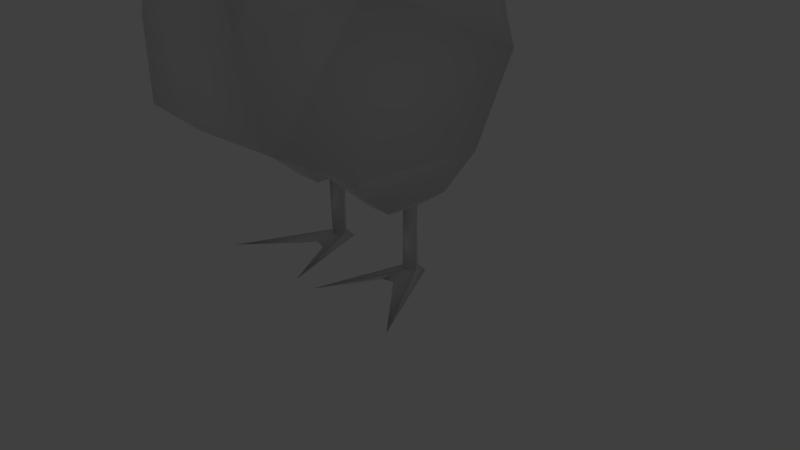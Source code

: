 # Source: Gallina.blend  (saved by Blender 2.76.0; exported with 4.5.12 LTS)
import bpy
from mathutils import Matrix  # noqa: F401  (used for matrix-valued properties, if any)

bpy.ops.wm.read_factory_settings(use_empty=True)
scene = bpy.context.scene
scene.name = 'Scene'

# ---- collections
col_collection_1 = bpy.data.collections.new('Collection 1'); scene.collection.children.link(col_collection_1)
col_collection_1.hide_render = True
col_collection_1.hide_viewport = True
col_collection_2 = bpy.data.collections.new('Collection 2'); scene.collection.children.link(col_collection_2)

# ---- materials (node trees are filled in below, after node groups)
mat_material = bpy.data.materials.new('Material')
mat_material.alpha_threshold = 0.0
mat_material.use_transparent_shadow = False
mat_material.roughness = 0.5
mat_material.line_color = (0.0, 0.0, 0.0, 1.0)

# ---- material node trees

# ---- world
world_world = bpy.data.worlds.new('World'); scene.world = world_world
world_world.color = (0.05088, 0.05088, 0.05088)
world_world.use_sun_shadow = False
world_world.sun_shadow_jitter_overblur = 0.0
world_world.cycles.sampling_method = 'MANUAL'
world_world.cycles.sample_map_resolution = 256

# ---- cameras
cam_camera = bpy.data.cameras.new('Camera')
cam_camera.clip_end = 100.0
cam_camera.lens = 35.0
cam_camera.sensor_width = 32.0
cam_camera.sensor_height = 18.0
cam_camera.ortho_scale = 7.314
cam_camera.dof.focus_distance = 0.0
cam_camera.dof.aperture_fstop = 128.0

# ---- lights
light_lamp = bpy.data.lights.new('Lamp', 'POINT')
light_lamp.transmission_factor = 0.0
light_lamp.cutoff_distance = 30.0
light_lamp.energy = 100.0
light_lamp.shadow_buffer_clip_start = 1.001
light_lamp.shadow_soft_size = 0.1
light_lamp.shadow_maximum_resolution = 0.006
light_lamp.use_absolute_resolution = True
light_lamp.cycles.use_multiple_importance_sampling = False

# ---- meshes
me_cube = bpy.data.meshes.new('Cube')
me_cube.from_pydata([(0.829, 0.8216, -1.279), (0.829, -0.8216, -1.279), (0.0, -1.0, -1.0), (0.0, 1.0, -1.0), (0.9237, 0.5582, 1.0), (1.122, -0.895, 1.141), (0.0, -0.895, 1.141), (0.0, 0.5582, 1.0), (1.122, -2.175, -0.3105), (0.0, -2.27, -0.3105), (0.9237, 1.498, 0.0), (0.0, 1.498, 0.0), (0.7691, 1.537, 0.3245), (0.7691, 0.7894, 1.12), (0.0, 1.537, 0.3245), (0.0, 0.7894, 1.12), (0.4712, 1.758, 0.6872), (0.4712, 1.301, 1.714), (0.0, 1.913, 0.9569), (0.0, 1.521, 1.886), (0.2813, 1.934, 0.8954), (0.2813, 1.756, 2.03), (0.0, 1.934, 0.8954), (0.0, 1.756, 2.03), (0.2068, 2.79, 0.9147), (0.2068, 2.747, 1.365), (0.0, 2.79, 0.9147), (0.0, 2.747, 1.365), (0.8693, -2.292, 0.7496), (0.9212, -1.036, 1.271), (0.0, -2.42, 0.6861), (0.0, -0.9708, 1.248), (0.5574, -2.315, 1.532), (0.5937, -1.404, 1.74), (0.0, -2.367, 1.492), (0.0, -1.362, 1.7), (0.3574, -2.341, 2.14), (0.3796, -1.591, 2.348), (0.0, -2.309, 2.1), (0.0, -1.559, 2.308), (0.3321, -2.317, 2.287), (0.3543, -1.728, 2.795), (0.0, -2.271, 2.264), (0.0, -1.682, 2.773), (0.3201, -2.302, 2.501), (0.3201, -1.807, 3.182), (0.0, -2.256, 2.478), (0.0, -1.762, 3.16), (0.2907, -2.423, 2.873), (0.2907, -2.164, 3.396), (0.0, -2.114, 3.404), (0.2607, -2.514, 2.956), (0.2374, -2.656, 3.36), (0.0, -2.514, 2.988), (0.04382, -2.783, 3.017), (0.1325, -2.783, 3.01), (0.1325, -2.797, 3.225), (0.0, -2.783, 3.021), (0.0, -2.92, 3.235), (0.09961, -3.104, 3.006), (0.08425, -3.066, 3.118), (0.0, -3.104, 3.01), (0.0, -3.066, 3.121), (0.0, -3.262, 2.977), (0.0, -3.262, 3.015), (0.9237, 1.0, -1.0), (0.9237, -1.0, -1.0), (0.4859, -0.4615, -1.59), (0.262, 0.8216, -1.279), (0.262, -0.8216, -1.279), (0.4859, 0.4615, -1.59), (0.8044, 0.4615, -1.59), (0.8044, -0.4615, -1.59), (0.6495, -0.1135, -1.646), (0.6495, 0.1135, -1.646), (0.7092, 0.1135, -1.646), (0.7092, -0.1135, -1.646), (0.5755, 1.043e-07, -1.646), (0.7833, 8.941e-08, -1.646), (0.5755, 1.043e-07, -2.5), (0.6495, 0.1135, -2.5), (0.7833, 8.941e-08, -2.5), (0.7092, -0.1135, -2.5), (0.7092, 0.1135, -2.5), (0.6495, -0.1135, -2.5), (0.4687, 1.192e-07, -2.583), (0.6188, 0.1842, -2.583), (0.8901, 5.96e-08, -2.583), (0.7399, 0.1842, -2.583), (1.466, -1.124, -2.583), (0.1561, -1.124, -2.568), (0.6991, -1.053, -2.593), (0.7957, -0.3747, -2.583), (0.5569, -0.3467, -2.583), (0.06222, -2.125, 3.402), (0.01859, -2.903, 3.234), (0.04234, -2.656, 3.453), (0.0348, -2.21, 3.566), (0.0, -2.199, 3.568), (0.0445, -2.742, 3.617), (0.0, -2.742, 3.637), (0.05608, -2.988, 3.398), (0.0, -3.005, 3.399), (0.04668, -2.514, 2.982), (0.0, -2.373, 2.88), (0.04075, -2.856, 2.922), (0.0, -2.856, 2.927), (0.02003, -2.569, 2.763), (0.0, -2.569, 2.767), (0.0, -2.784, 2.794)], [], [(68, 0, 71, 70), (4, 7, 6, 5), (65, 10, 4, 5, 8, 66), (9, 8, 28, 30), (10, 65, 3, 11), (66, 8, 9, 2), (7, 4, 13, 15), (15, 13, 17, 19), (10, 11, 14, 12), (4, 10, 12, 13), (16, 18, 22, 20), (13, 12, 16, 17), (12, 14, 18, 16), (23, 21, 25, 27), (19, 17, 21, 23), (17, 16, 20, 21), (25, 24, 26, 27), (21, 20, 24, 25), (20, 22, 26, 24), (30, 28, 32, 34), (5, 6, 31, 29), (8, 5, 29, 28), (33, 35, 39, 37), (29, 31, 35, 33), (28, 29, 33, 32), (36, 37, 41, 40), (32, 33, 37, 36), (34, 32, 36, 38), (42, 40, 44, 46), (38, 36, 40, 42), (37, 39, 43, 41), (45, 47, 50, 94, 49), (41, 43, 47, 45), (40, 41, 45, 44), (44, 45, 49, 48), (49, 94, 96, 52), (48, 49, 52, 51), (56, 95, 58, 62, 60), (52, 96, 95, 56), (51, 52, 56, 55), (103, 51, 55, 54), (55, 56, 60, 59), (57, 54, 55, 59, 61), (1, 0, 65, 66), (0, 68, 3, 65), (69, 1, 66, 2), (68, 69, 2, 3), (70, 71, 75, 74), (69, 68, 70, 67), (1, 69, 67, 72), (0, 1, 72, 71), (77, 74, 80, 79), (67, 70, 74, 77, 73), (72, 67, 73, 76), (71, 72, 76, 78, 75), (75, 78, 81, 83), (76, 73, 84, 82), (78, 76, 82, 81), (73, 77, 79, 84), (74, 75, 83, 80), (80, 83, 88, 86), (79, 80, 86, 85), (83, 81, 87, 88), (81, 82, 89), (91, 92, 82), (84, 93, 91), (81, 89, 87), (89, 82, 92), (84, 79, 90), (79, 85, 90), (93, 84, 90), (82, 84, 91), (85, 86, 88, 87, 89, 92, 91, 93, 90), (96, 94, 97, 99), (58, 95, 101, 102), (99, 100, 102, 101), (97, 98, 100, 99), (94, 50, 98, 97), (95, 96, 99, 101), (54, 57, 106, 105), (103, 54, 105, 104), (104, 48, 51, 103, 53), (46, 44, 48, 104), (61, 59, 63), (60, 62, 64), (59, 60, 64, 63), (53, 103, 104), (104, 107, 108), (108, 107, 109), (104, 105, 109, 107), (105, 106, 109)])
me_cube.polygons.foreach_set('use_smooth', [True] * 91)
_uv = me_cube.uv_layers.new(name='UVMap')
_uv.uv.foreach_set('vector', [0.9548, 0.2181, 0.8799, 0.218, 0.8814, 0.1567, 0.9235, 0.1567, 0.8507, 0.169, 0.7285, 0.169, 0.721, 0.0, 0.8695, 2.852e-08, 0.3951, 0.7961, 0.2493, 0.7703, 0.2161, 0.586, 0.3164, 0.4147, 0.5717, 0.3906, 0.5517, 0.5755, 0.721, 0.416, 0.5717, 0.4194, 0.6049, 0.2839, 0.721, 0.2855, 0.8779, 0.3677, 0.8695, 0.2546, 0.9916, 0.2547, 1.0, 0.3678, 0.591, 0.5772, 0.5717, 0.4194, 0.721, 0.416, 0.7134, 0.5792, 0.7285, 0.169, 0.8507, 0.169, 0.8302, 0.2046, 0.7285, 0.2046, 0.7285, 0.2046, 0.8302, 0.2046, 0.7879, 0.3035, 0.725, 0.3409, 0.2126, 0.8375, 0.2126, 0.9635, 0.1811, 0.9656, 0.1811, 0.8607, 0.2161, 0.586, 0.2493, 0.7703, 0.2104, 0.7481, 0.1839, 0.6015, 0.9088, 0.4274, 0.971, 0.4649, 0.9703, 0.4645, 0.9332, 0.4619, 0.1839, 0.6015, 0.2104, 0.7481, 0.1519, 0.7426, 0.07802, 0.6094, 0.8695, 0.3785, 0.971, 0.3854, 0.971, 0.4649, 0.9088, 0.4274, 0.9609, 0.961, 0.9236, 0.9619, 0.9335, 0.8079, 0.9609, 0.8073, 0.725, 0.3409, 0.7879, 0.3035, 0.762, 0.3785, 0.7248, 0.3785, 0.07802, 0.6094, 0.1519, 0.7426, 0.1144, 0.7448, 0.007088, 0.6336, 0.9335, 0.8079, 0.9302, 0.7551, 0.9575, 0.7544, 0.9609, 0.8073, 0.007088, 0.6336, 0.1144, 0.7448, 0.04471, 0.8375, 0.0, 0.7965, 0.9332, 0.4619, 0.9703, 0.4645, 0.96, 0.5739, 0.9327, 0.5721, 0.721, 0.2855, 0.6049, 0.2839, 0.6456, 0.1881, 0.7199, 0.1909, 0.721, 0.3785, 0.8695, 0.3809, 0.8693, 0.3989, 0.7469, 0.4048, 0.5717, 0.3906, 0.3164, 0.4147, 0.3119, 0.3882, 0.4656, 0.2916, 0.7888, 0.4869, 0.8676, 0.4803, 0.8682, 0.5633, 0.8178, 0.5694, 0.7469, 0.4048, 0.8693, 0.3989, 0.8676, 0.4803, 0.7888, 0.4869, 0.4656, 0.2916, 0.3119, 0.3882, 0.2881, 0.3091, 0.3813, 0.2254, 0.3168, 0.173, 0.236, 0.239, 0.1988, 0.1877, 0.299, 0.1637, 0.3813, 0.2254, 0.2881, 0.3091, 0.236, 0.239, 0.3168, 0.173, 0.7199, 0.1909, 0.6456, 0.1881, 0.6717, 0.113, 0.7189, 0.1206, 0.7185, 0.103, 0.6748, 0.09675, 0.676, 0.07172, 0.7182, 0.078, 0.7189, 0.1206, 0.6717, 0.113, 0.6748, 0.09675, 0.7185, 0.103, 0.8178, 0.5694, 0.8682, 0.5633, 0.8688, 0.6243, 0.8216, 0.6297, 0.8269, 0.6789, 0.8695, 0.6734, 0.8674, 0.7288, 0.8591, 0.7294, 0.8285, 0.7314, 0.8216, 0.6297, 0.8688, 0.6243, 0.8695, 0.6734, 0.8269, 0.6789, 0.299, 0.1637, 0.1988, 0.1877, 0.1633, 0.1476, 0.2749, 0.1481, 0.2749, 0.1481, 0.1633, 0.1476, 0.1682, 0.09098, 0.2444, 0.1047, 0.1811, 0.9994, 0.1506, 1.0, 0.154, 0.938, 0.1811, 0.9363, 0.2444, 0.1047, 0.1682, 0.09098, 0.2102, 0.03946, 0.2423, 0.08782, 0.1715, 0.9091, 0.1578, 0.8946, 0.1555, 0.8922, 0.1594, 0.8677, 0.1705, 0.8692, 0.1811, 0.9363, 0.154, 0.938, 0.1578, 0.8946, 0.1715, 0.9091, 0.2423, 0.08782, 0.2102, 0.03946, 0.2348, 0.03463, 0.2567, 0.05349, 0.2428, 0.8459, 0.2702, 0.8375, 0.2626, 0.8737, 0.2513, 0.8773, 0.2567, 0.05349, 0.2348, 0.03463, 0.2668, 0.01347, 0.2819, 0.01837, 0.2457, 0.8791, 0.2513, 0.8773, 0.2626, 0.8737, 0.2702, 0.9143, 0.2576, 0.9186, 0.5668, 0.6174, 0.4381, 0.7987, 0.3951, 0.7961, 0.5517, 0.5755, 0.8799, 0.218, 0.9548, 0.2181, 0.9916, 0.2547, 0.8695, 0.2546, 0.6778, 0.6237, 0.6027, 0.6225, 0.591, 0.5772, 0.7134, 0.5792, 0.9548, 0.2181, 0.9617, 0.00883, 1.0, 0.0, 0.9916, 0.2547, 0.9235, 0.1567, 0.8814, 0.1567, 0.8948, 0.1096, 0.9027, 0.1096, 0.8823, 0.9425, 0.8823, 0.7544, 0.9236, 0.8123, 0.9236, 0.918, 0.6027, 0.6225, 0.6778, 0.6237, 0.6461, 0.6836, 0.6039, 0.6829, 0.4381, 0.7987, 0.5668, 0.6174, 0.5717, 0.6823, 0.4994, 0.7841, 0.6959, 0.8436, 0.6959, 0.8621, 0.5826, 0.8621, 0.5826, 0.8436, 0.9273, 0.03918, 0.9235, 0.1567, 0.9027, 0.1096, 0.913, 0.09516, 0.9037, 0.0807, 0.8852, 0.03914, 0.9273, 0.03918, 0.9037, 0.0807, 0.8958, 0.0807, 0.8814, 0.1567, 0.8852, 0.03914, 0.8958, 0.0807, 0.8855, 0.09514, 0.8948, 0.1096, 0.2428, 0.9546, 0.2275, 0.9541, 0.2275, 0.8375, 0.2428, 0.8381, 0.3177, 0.8375, 0.3256, 0.8377, 0.3256, 0.9415, 0.3177, 0.9413, 0.2275, 0.9541, 0.2126, 0.9547, 0.2126, 0.8381, 0.2275, 0.8375, 0.2881, 0.9542, 0.2702, 0.9542, 0.2702, 0.8375, 0.2881, 0.8375, 0.1055, 0.8375, 0.1055, 0.8457, 0.0144, 0.8504, 0.0144, 0.8422, 0.0144, 0.8422, 0.0144, 0.8504, 0.0, 0.8545, 3.164e-08, 0.838, 0.5826, 0.8436, 0.5826, 0.8621, 0.5717, 0.8679, 0.5717, 0.8356, 0.0144, 0.8504, 0.02335, 0.8613, 0.01452, 0.8763, 0.0, 0.8545, 0.9512, 0.7418, 0.9353, 0.7356, 0.9512, 0.5739, 0.8695, 0.6359, 0.9257, 0.6982, 0.9353, 0.7356, 0.9286, 0.7399, 0.9007, 0.7183, 0.8695, 0.6359, 0.02335, 0.8613, 0.1031, 0.9633, 0.01452, 0.8763, 0.9512, 0.5739, 0.9353, 0.7356, 0.9257, 0.6982, 0.6959, 0.6925, 0.7099, 0.6836, 0.7099, 0.8379, 0.5826, 0.8436, 0.5717, 0.8356, 0.5736, 0.6836, 0.7099, 0.7156, 0.7189, 0.6836, 0.7189, 0.8202, 0.9353, 0.7356, 0.9286, 0.7399, 0.8695, 0.6359, 0.7439, 0.8861, 0.7211, 0.865, 0.721, 0.8485, 0.7437, 0.8287, 0.8823, 0.7544, 0.7901, 0.8429, 0.8744, 0.8585, 0.7867, 0.8753, 0.8823, 0.933, 0.1292, 0.8835, 0.1506, 0.953, 0.1268, 0.9464, 0.1055, 0.8767, 0.333, 0.8383, 0.3357, 0.8375, 0.3367, 0.8633, 0.3291, 0.8633, 0.7159, 0.8657, 0.7099, 0.867, 0.7104, 0.8202, 0.7179, 0.8221, 0.7179, 0.9275, 0.7133, 0.929, 0.7099, 0.867, 0.7159, 0.8657, 0.8591, 0.7294, 0.8674, 0.7288, 0.8673, 0.7538, 0.8626, 0.7544, 0.1506, 0.8445, 0.1292, 0.8835, 0.1055, 0.8767, 0.1272, 0.8375, 0.3542, 0.8523, 0.3483, 0.8526, 0.3487, 0.8379, 0.3542, 0.8375, 0.3177, 0.8585, 0.3177, 0.8957, 0.3039, 0.9039, 0.3071, 0.8375, 0.7186, 0.02187, 0.6804, 0.01904, 0.6848, 0.003209, 0.7132, 0.0005746, 0.7194, 0.0, 0.7182, 0.078, 0.676, 0.07172, 0.6804, 0.01904, 0.7186, 0.02187, 0.2576, 0.9186, 0.2702, 0.9143, 0.2642, 0.9393, 0.1705, 0.8692, 0.1594, 0.8677, 0.1637, 0.8375, 0.2819, 0.01837, 0.2668, 0.01347, 0.2926, 0.0, 0.2966, 0.003023, 0.3429, 0.8608, 0.3367, 0.8603, 0.3429, 0.8375, 0.3291, 0.8942, 0.3256, 0.8635, 0.3283, 0.8637, 0.3283, 0.8637, 0.3256, 0.8635, 0.3291, 0.8375, 0.3071, 0.8375, 0.3039, 0.9039, 0.2887, 0.8917, 0.2881, 0.862, 0.3483, 0.8581, 0.3429, 0.8581, 0.3451, 0.8375])
me_cube.materials.append(mat_material)
me_cube.use_remesh_preserve_volume = False
me_cube.use_remesh_preserve_attributes = False
me_cube.use_mirror_vertex_groups = False
me_cube.update()
me_cube_002 = bpy.data.meshes.new('Cube.002')
me_cube_002.from_pydata([(0.829, 0.8216, -1.279), (0.829, -0.8216, -1.279), (0.9237, 0.5582, 1.0), (1.122, -0.895, 1.141), (1.122, -2.175, -0.3105), (0.9237, 1.498, 0.0), (0.7691, 1.537, 0.3245), (0.7691, 0.7894, 1.12), (0.4712, 1.758, 0.6872), (0.4712, 1.301, 1.714), (0.2813, 1.934, 0.8954), (0.2813, 1.756, 2.03), (0.2068, 2.305, 1.973), (0.2068, 2.262, 2.423), (0.8693, -2.292, 0.7496), (0.9212, -1.036, 1.271), (0.5574, -2.315, 1.532), (0.5937, -1.404, 1.74), (0.3574, -2.341, 2.14), (0.3796, -1.591, 2.348), (0.3321, -2.317, 2.287), (0.3543, -1.728, 2.795), (0.3201, -2.302, 2.501), (0.3201, -1.807, 3.182), (0.2907, -2.423, 2.873), (0.2907, -2.164, 3.396), (0.2607, -2.514, 2.956), (0.2374, -2.656, 3.36), (0.04382, -2.783, 3.017), (0.1325, -2.783, 3.01), (0.1325, -2.797, 3.225), (0.09961, -3.104, 3.006), (0.08425, -3.066, 3.118), (0.9237, 1.0, -1.0), (0.9237, -1.0, -1.0), (0.4859, -0.4615, -1.59), (0.262, 0.8216, -1.279), (0.262, -0.8216, -1.279), (0.4859, 0.4615, -1.59), (0.8044, 0.4615, -1.59), (0.8044, -0.4615, -1.59), (0.6495, -0.1135, -1.646), (0.6495, 0.1135, -1.646), (0.7092, 0.1135, -1.646), (0.7092, -0.1135, -1.646), (0.5755, 1.043e-07, -1.646), (0.7833, 8.941e-08, -1.646), (0.5755, 1.043e-07, -2.5), (0.6495, 0.1135, -2.5), (0.7833, 8.941e-08, -2.5), (0.7092, -0.1135, -2.5), (0.7092, 0.1135, -2.5), (0.6495, -0.1135, -2.5), (0.4687, 1.192e-07, -2.583), (0.6188, 0.1842, -2.583), (0.8901, 5.96e-08, -2.583), (0.7399, 0.1842, -2.583), (1.466, -1.124, -2.583), (0.1561, -1.124, -2.568), (0.6991, -1.053, -2.593), (0.7957, -0.3747, -2.583), (0.5569, -0.3467, -2.583), (0.06222, -2.125, 3.402), (0.01859, -2.903, 3.234), (0.04234, -2.656, 3.453), (0.0348, -2.21, 3.566), (0.0445, -2.742, 3.617), (0.05608, -2.988, 3.398), (0.04668, -2.514, 2.982), (0.04075, -2.856, 2.922), (0.02003, -2.569, 2.763), (-0.829, 0.8216, -1.279), (-0.829, -0.8216, -1.279), (0.0, -1.0, -1.0), (0.0, 1.0, -1.0), (-0.9237, 0.5582, 1.0), (-1.122, -0.895, 1.141), (0.0, -0.895, 1.141), (0.0, 0.5582, 1.0), (-1.122, -2.175, -0.3105), (0.0, -2.27, -0.3105), (-0.9237, 1.498, 0.0), (0.0, 1.498, 0.0), (-0.7691, 1.537, 0.3245), (-0.7691, 0.7894, 1.12), (0.0, 1.537, 0.3245), (0.0, 0.7894, 1.12), (-0.4712, 1.758, 0.6872), (-0.4712, 1.301, 1.714), (0.0, 1.913, 0.9569), (0.0, 1.521, 1.886), (-0.2813, 1.934, 0.8954), (-0.2813, 1.756, 2.03), (0.0, 1.934, 0.8954), (0.0, 1.756, 2.03), (-0.2068, 2.305, 1.973), (-0.2068, 2.262, 2.423), (0.0, 2.305, 1.973), (0.0, 2.262, 2.423), (-0.8693, -2.292, 0.7496), (-0.9212, -1.036, 1.271), (0.0, -2.42, 0.6861), (0.0, -0.9708, 1.248), (-0.5574, -2.315, 1.532), (-0.5937, -1.404, 1.74), (0.0, -2.367, 1.492), (0.0, -1.362, 1.7), (-0.3574, -2.341, 2.14), (-0.3796, -1.591, 2.348), (0.0, -2.309, 2.1), (0.0, -1.559, 2.308), (-0.3321, -2.317, 2.287), (-0.3543, -1.728, 2.795), (0.0, -2.271, 2.264), (0.0, -1.682, 2.773), (-0.3201, -2.302, 2.501), (-0.3201, -1.807, 3.182), (0.0, -2.256, 2.478), (0.0, -1.762, 3.16), (-0.2907, -2.423, 2.873), (-0.2907, -2.164, 3.396), (0.0, -2.114, 3.404), (-0.2607, -2.514, 2.956), (-0.2374, -2.656, 3.36), (0.0, -2.514, 2.988), (-0.04382, -2.783, 3.017), (-0.1325, -2.783, 3.01), (-0.1325, -2.797, 3.225), (0.0, -2.783, 3.021), (0.0, -2.92, 3.235), (-0.09961, -3.104, 3.006), (-0.08425, -3.066, 3.118), (0.0, -3.104, 3.01), (0.0, -3.066, 3.121), (0.0, -3.262, 2.977), (0.0, -3.262, 3.015), (-0.9237, 1.0, -1.0), (-0.9237, -1.0, -1.0), (-0.4859, -0.4615, -1.59), (-0.262, 0.8216, -1.279), (-0.262, -0.8216, -1.279), (-0.4859, 0.4615, -1.59), (-0.8044, 0.4615, -1.59), (-0.8044, -0.4615, -1.59), (-0.6495, -0.1135, -1.646), (-0.6495, 0.1135, -1.646), (-0.7092, 0.1135, -1.646), (-0.7092, -0.1135, -1.646), (-0.5755, 1.043e-07, -1.646), (-0.7833, 8.941e-08, -1.646), (-0.5755, 1.043e-07, -2.5), (-0.6495, 0.1135, -2.5), (-0.7833, 8.941e-08, -2.5), (-0.7092, -0.1135, -2.5), (-0.7092, 0.1135, -2.5), (-0.6495, -0.1135, -2.5), (-0.4687, 1.192e-07, -2.583), (-0.6188, 0.1842, -2.583), (-0.8901, 5.96e-08, -2.583), (-0.7399, 0.1842, -2.583), (-1.466, -1.124, -2.583), (-0.1561, -1.124, -2.568), (-0.6991, -1.053, -2.593), (-0.7957, -0.3747, -2.583), (-0.5569, -0.3467, -2.583), (-0.06222, -2.125, 3.402), (-0.01859, -2.903, 3.234), (-0.04234, -2.656, 3.453), (-0.0348, -2.21, 3.566), (0.0, -2.199, 3.568), (-0.0445, -2.742, 3.617), (0.0, -2.742, 3.637), (-0.05608, -2.988, 3.398), (0.0, -3.005, 3.399), (-0.04668, -2.514, 2.982), (0.0, -2.373, 2.88), (-0.04075, -2.856, 2.922), (0.0, -2.856, 2.927), (-0.02003, -2.569, 2.763), (0.0, -2.569, 2.767), (0.0, -2.784, 2.794)], [], [(36, 0, 39, 38), (2, 78, 77, 3), (33, 5, 2, 3, 4, 34), (80, 4, 14, 101), (5, 33, 74, 82), (34, 4, 80, 73), (78, 2, 7, 86), (86, 7, 9, 90), (5, 82, 85, 6), (2, 5, 6, 7), (8, 89, 93, 10), (7, 6, 8, 9), (6, 85, 89, 8), (94, 11, 13, 98), (90, 9, 11, 94), (9, 8, 10, 11), (13, 12, 97, 98), (11, 10, 12, 13), (10, 93, 97, 12), (101, 14, 16, 105), (3, 77, 102, 15), (4, 3, 15, 14), (17, 106, 110, 19), (15, 102, 106, 17), (14, 15, 17, 16), (18, 19, 21, 20), (16, 17, 19, 18), (105, 16, 18, 109), (113, 20, 22, 117), (109, 18, 20, 113), (19, 110, 114, 21), (23, 118, 121, 62, 25), (21, 114, 118, 23), (20, 21, 23, 22), (22, 23, 25, 24), (25, 62, 64, 27), (24, 25, 27, 26), (30, 63, 129, 133, 32), (27, 64, 63, 30), (26, 27, 30, 29), (68, 26, 29, 28), (29, 30, 32, 31), (128, 28, 29, 31, 132), (1, 0, 33, 34), (0, 36, 74, 33), (37, 1, 34, 73), (36, 37, 73, 74), (38, 39, 43, 42), (37, 36, 38, 35), (1, 37, 35, 40), (0, 1, 40, 39), (45, 42, 48, 47), (35, 38, 42, 45, 41), (40, 35, 41, 44), (39, 40, 44, 46, 43), (43, 46, 49, 51), (44, 41, 52, 50), (46, 44, 50, 49), (41, 45, 47, 52), (42, 43, 51, 48), (48, 51, 56, 54), (47, 48, 54, 53), (51, 49, 55, 56), (49, 50, 57), (59, 60, 50), (52, 61, 59), (49, 57, 55), (57, 50, 60), (52, 47, 58), (47, 53, 58), (61, 52, 58), (50, 52, 59), (53, 54, 56, 55, 57, 60, 59, 61, 58), (64, 62, 65, 66), (129, 63, 67, 173), (66, 171, 173, 67), (65, 169, 171, 66), (62, 121, 169, 65), (63, 64, 66, 67), (28, 128, 177, 69), (68, 28, 69, 175), (175, 24, 26, 68, 124), (117, 22, 24, 175), (132, 31, 134), (32, 133, 135), (31, 32, 135, 134), (124, 68, 175), (175, 70, 179), (179, 70, 180), (175, 69, 180, 70), (69, 177, 180), (139, 141, 142, 71), (75, 76, 77, 78), (136, 137, 79, 76, 75, 81), (80, 101, 99, 79), (81, 82, 74, 136), (137, 73, 80, 79), (78, 86, 84, 75), (86, 90, 88, 84), (81, 83, 85, 82), (75, 84, 83, 81), (87, 91, 93, 89), (84, 88, 87, 83), (83, 87, 89, 85), (94, 98, 96, 92), (90, 94, 92, 88), (88, 92, 91, 87), (96, 98, 97, 95), (92, 96, 95, 91), (91, 95, 97, 93), (101, 105, 103, 99), (76, 100, 102, 77), (79, 99, 100, 76), (104, 108, 110, 106), (100, 104, 106, 102), (99, 103, 104, 100), (107, 111, 112, 108), (103, 107, 108, 104), (105, 109, 107, 103), (113, 117, 115, 111), (109, 113, 111, 107), (108, 112, 114, 110), (116, 120, 165, 121, 118), (112, 116, 118, 114), (111, 115, 116, 112), (115, 119, 120, 116), (120, 123, 167, 165), (119, 122, 123, 120), (127, 131, 133, 129, 166), (123, 127, 166, 167), (122, 126, 127, 123), (174, 125, 126, 122), (126, 130, 131, 127), (128, 132, 130, 126, 125), (72, 137, 136, 71), (71, 136, 74, 139), (140, 73, 137, 72), (139, 74, 73, 140), (141, 145, 146, 142), (140, 138, 141, 139), (72, 143, 138, 140), (71, 142, 143, 72), (148, 150, 151, 145), (138, 144, 148, 145, 141), (143, 147, 144, 138), (142, 146, 149, 147, 143), (146, 154, 152, 149), (147, 153, 155, 144), (149, 152, 153, 147), (144, 155, 150, 148), (145, 151, 154, 146), (151, 157, 159, 154), (150, 156, 157, 151), (154, 159, 158, 152), (152, 160, 153), (162, 153, 163), (155, 162, 164), (152, 158, 160), (160, 163, 153), (155, 161, 150), (150, 161, 156), (164, 161, 155), (153, 162, 155), (156, 161, 164, 162, 163, 160, 158, 159, 157), (167, 170, 168, 165), (129, 173, 172, 166), (170, 172, 173, 171), (168, 170, 171, 169), (165, 168, 169, 121), (166, 172, 170, 167), (125, 176, 177, 128), (174, 175, 176, 125), (175, 124, 174, 122, 119), (117, 175, 119, 115), (132, 134, 130), (131, 135, 133), (130, 134, 135, 131), (124, 175, 174), (175, 179, 178), (179, 180, 178), (175, 178, 180, 176), (176, 180, 177)])
me_cube_002.polygons.foreach_set('use_smooth', [True] * 182)
_uv = me_cube_002.uv_layers.new(name='UVMap')
_uv.uv.foreach_set('vector', [0.9548, 0.2181, 0.8799, 0.218, 0.8814, 0.1567, 0.9235, 0.1567, 0.8507, 0.169, 0.7285, 0.169, 0.721, 0.0, 0.8695, 2.852e-08, 0.3951, 0.7961, 0.2493, 0.7703, 0.2161, 0.586, 0.3164, 0.4147, 0.5717, 0.3906, 0.5517, 0.5755, 0.721, 0.416, 0.5717, 0.4194, 0.6049, 0.2839, 0.721, 0.2855, 0.8779, 0.3677, 0.8695, 0.2546, 0.9916, 0.2547, 1.0, 0.3678, 0.591, 0.5772, 0.5717, 0.4194, 0.721, 0.416, 0.7134, 0.5792, 0.7285, 0.169, 0.8507, 0.169, 0.8302, 0.2046, 0.7285, 0.2046, 0.7285, 0.2046, 0.8302, 0.2046, 0.7879, 0.3035, 0.725, 0.3409, 0.2126, 0.8375, 0.2126, 0.9635, 0.1811, 0.9656, 0.1811, 0.8607, 0.2161, 0.586, 0.2493, 0.7703, 0.2104, 0.7481, 0.1839, 0.6015, 0.9088, 0.4274, 0.971, 0.4649, 0.9703, 0.4645, 0.9332, 0.4619, 0.1839, 0.6015, 0.2104, 0.7481, 0.1519, 0.7426, 0.07802, 0.6094, 0.8695, 0.3785, 0.971, 0.3854, 0.971, 0.4649, 0.9088, 0.4274, 0.9609, 0.961, 0.9236, 0.9619, 0.9335, 0.8079, 0.9609, 0.8073, 0.725, 0.3409, 0.7879, 0.3035, 0.762, 0.3785, 0.7248, 0.3785, 0.07802, 0.6094, 0.1519, 0.7426, 0.1144, 0.7448, 0.007088, 0.6336, 0.9335, 0.8079, 0.9302, 0.7551, 0.9575, 0.7544, 0.9609, 0.8073, 0.007088, 0.6336, 0.1144, 0.7448, 0.04471, 0.8375, 0.0, 0.7965, 0.9332, 0.4619, 0.9703, 0.4645, 0.96, 0.5739, 0.9327, 0.5721, 0.721, 0.2855, 0.6049, 0.2839, 0.6456, 0.1881, 0.7199, 0.1909, 0.721, 0.3785, 0.8695, 0.3809, 0.8693, 0.3989, 0.7469, 0.4048, 0.5717, 0.3906, 0.3164, 0.4147, 0.3119, 0.3882, 0.4656, 0.2916, 0.7888, 0.4869, 0.8676, 0.4803, 0.8682, 0.5633, 0.8178, 0.5694, 0.7469, 0.4048, 0.8693, 0.3989, 0.8676, 0.4803, 0.7888, 0.4869, 0.4656, 0.2916, 0.3119, 0.3882, 0.2881, 0.3091, 0.3813, 0.2254, 0.3168, 0.173, 0.236, 0.239, 0.1988, 0.1877, 0.299, 0.1637, 0.3813, 0.2254, 0.2881, 0.3091, 0.236, 0.239, 0.3168, 0.173, 0.7199, 0.1909, 0.6456, 0.1881, 0.6717, 0.113, 0.7189, 0.1206, 0.7185, 0.103, 0.6748, 0.09675, 0.676, 0.07172, 0.7182, 0.078, 0.7189, 0.1206, 0.6717, 0.113, 0.6748, 0.09675, 0.7185, 0.103, 0.8178, 0.5694, 0.8682, 0.5633, 0.8688, 0.6243, 0.8216, 0.6297, 0.8269, 0.6789, 0.8695, 0.6734, 0.8674, 0.7288, 0.8591, 0.7294, 0.8285, 0.7314, 0.8216, 0.6297, 0.8688, 0.6243, 0.8695, 0.6734, 0.8269, 0.6789, 0.299, 0.1637, 0.1988, 0.1877, 0.1633, 0.1476, 0.2749, 0.1481, 0.2749, 0.1481, 0.1633, 0.1476, 0.1682, 0.09098, 0.2444, 0.1047, 0.1811, 0.9994, 0.1506, 1.0, 0.154, 0.938, 0.1811, 0.9363, 0.2444, 0.1047, 0.1682, 0.09098, 0.2102, 0.03946, 0.2423, 0.08782, 0.1715, 0.9091, 0.1578, 0.8946, 0.1555, 0.8922, 0.1594, 0.8677, 0.1705, 0.8692, 0.1811, 0.9363, 0.154, 0.938, 0.1578, 0.8946, 0.1715, 0.9091, 0.2423, 0.08782, 0.2102, 0.03946, 0.2348, 0.03463, 0.2567, 0.05349, 0.2428, 0.8459, 0.2702, 0.8375, 0.2626, 0.8737, 0.2513, 0.8773, 0.2567, 0.05349, 0.2348, 0.03463, 0.2668, 0.01347, 0.2819, 0.01837, 0.2457, 0.8791, 0.2513, 0.8773, 0.2626, 0.8737, 0.2702, 0.9143, 0.2576, 0.9186, 0.5668, 0.6174, 0.4381, 0.7987, 0.3951, 0.7961, 0.5517, 0.5755, 0.8799, 0.218, 0.9548, 0.2181, 0.9916, 0.2547, 0.8695, 0.2546, 0.6778, 0.6237, 0.6027, 0.6225, 0.591, 0.5772, 0.7134, 0.5792, 0.9548, 0.2181, 0.9617, 0.00883, 1.0, 0.0, 0.9916, 0.2547, 0.9235, 0.1567, 0.8814, 0.1567, 0.8948, 0.1096, 0.9027, 0.1096, 0.8823, 0.9425, 0.8823, 0.7544, 0.9236, 0.8123, 0.9236, 0.918, 0.6027, 0.6225, 0.6778, 0.6237, 0.6461, 0.6836, 0.6039, 0.6829, 0.4381, 0.7987, 0.5668, 0.6174, 0.5717, 0.6823, 0.4994, 0.7841, 0.6959, 0.8436, 0.6959, 0.8621, 0.5826, 0.8621, 0.5826, 0.8436, 0.9273, 0.03918, 0.9235, 0.1567, 0.9027, 0.1096, 0.913, 0.09516, 0.9037, 0.0807, 0.8852, 0.03914, 0.9273, 0.03918, 0.9037, 0.0807, 0.8958, 0.0807, 0.8814, 0.1567, 0.8852, 0.03914, 0.8958, 0.0807, 0.8855, 0.09514, 0.8948, 0.1096, 0.2428, 0.9546, 0.2275, 0.9541, 0.2275, 0.8375, 0.2428, 0.8381, 0.3177, 0.8375, 0.3256, 0.8377, 0.3256, 0.9415, 0.3177, 0.9413, 0.2275, 0.9541, 0.2126, 0.9547, 0.2126, 0.8381, 0.2275, 0.8375, 0.2881, 0.9542, 0.2702, 0.9542, 0.2702, 0.8375, 0.2881, 0.8375, 0.1055, 0.8375, 0.1055, 0.8457, 0.0144, 0.8504, 0.0144, 0.8422, 0.0144, 0.8422, 0.0144, 0.8504, 0.0, 0.8545, 3.164e-08, 0.838, 0.5826, 0.8436, 0.5826, 0.8621, 0.5717, 0.8679, 0.5717, 0.8356, 0.0144, 0.8504, 0.02335, 0.8613, 0.01452, 0.8763, 0.0, 0.8545, 0.9512, 0.7418, 0.9353, 0.7356, 0.9512, 0.5739, 0.8695, 0.6359, 0.9257, 0.6982, 0.9353, 0.7356, 0.9286, 0.7399, 0.9007, 0.7183, 0.8695, 0.6359, 0.02335, 0.8613, 0.1031, 0.9633, 0.01452, 0.8763, 0.9512, 0.5739, 0.9353, 0.7356, 0.9257, 0.6982, 0.6959, 0.6925, 0.7099, 0.6836, 0.7099, 0.8379, 0.5826, 0.8436, 0.5717, 0.8356, 0.5736, 0.6836, 0.7099, 0.7156, 0.7189, 0.6836, 0.7189, 0.8202, 0.9353, 0.7356, 0.9286, 0.7399, 0.8695, 0.6359, 0.7439, 0.8861, 0.7211, 0.865, 0.721, 0.8485, 0.7437, 0.8287, 0.8823, 0.7544, 0.7901, 0.8429, 0.8744, 0.8585, 0.7867, 0.8753, 0.8823, 0.933, 0.1292, 0.8835, 0.1506, 0.953, 0.1268, 0.9464, 0.1055, 0.8767, 0.333, 0.8383, 0.3357, 0.8375, 0.3367, 0.8633, 0.3291, 0.8633, 0.7159, 0.8657, 0.7099, 0.867, 0.7104, 0.8202, 0.7179, 0.8221, 0.7179, 0.9275, 0.7133, 0.929, 0.7099, 0.867, 0.7159, 0.8657, 0.8591, 0.7294, 0.8674, 0.7288, 0.8673, 0.7538, 0.8626, 0.7544, 0.1506, 0.8445, 0.1292, 0.8835, 0.1055, 0.8767, 0.1272, 0.8375, 0.3542, 0.8523, 0.3483, 0.8526, 0.3487, 0.8379, 0.3542, 0.8375, 0.3177, 0.8585, 0.3177, 0.8957, 0.3039, 0.9039, 0.3071, 0.8375, 0.7186, 0.02187, 0.6804, 0.01904, 0.6848, 0.003209, 0.7132, 0.0005746, 0.7194, 0.0, 0.7182, 0.078, 0.676, 0.07172, 0.6804, 0.01904, 0.7186, 0.02187, 0.2576, 0.9186, 0.2702, 0.9143, 0.2642, 0.9393, 0.1705, 0.8692, 0.1594, 0.8677, 0.1637, 0.8375, 0.2819, 0.01837, 0.2668, 0.01347, 0.2926, 0.0, 0.2966, 0.003023, 0.3429, 0.8608, 0.3367, 0.8603, 0.3429, 0.8375, 0.3291, 0.8942, 0.3256, 0.8635, 0.3283, 0.8637, 0.3283, 0.8637, 0.3256, 0.8635, 0.3291, 0.8375, 0.3071, 0.8375, 0.3039, 0.9039, 0.2887, 0.8917, 0.2881, 0.862, 0.3483, 0.8581, 0.3429, 0.8581, 0.3451, 0.8375, 0.9548, 0.2181, 0.9235, 0.1567, 0.8814, 0.1567, 0.8799, 0.218, 0.8507, 0.169, 0.8695, 2.852e-08, 0.721, 0.0, 0.7285, 0.169, 0.3951, 0.7961, 0.5517, 0.5755, 0.5717, 0.3906, 0.3164, 0.4147, 0.2161, 0.586, 0.2493, 0.7703, 0.721, 0.416, 0.721, 0.2855, 0.6049, 0.2839, 0.5717, 0.4194, 0.8779, 0.3677, 1.0, 0.3678, 0.9916, 0.2547, 0.8695, 0.2546, 0.591, 0.5772, 0.7134, 0.5792, 0.721, 0.416, 0.5717, 0.4194, 0.7285, 0.169, 0.7285, 0.2046, 0.8302, 0.2046, 0.8507, 0.169, 0.7285, 0.2046, 0.725, 0.3409, 0.7879, 0.3035, 0.8302, 0.2046, 0.2126, 0.8375, 0.1811, 0.8607, 0.1811, 0.9656, 0.2126, 0.9635, 0.2161, 0.586, 0.1839, 0.6015, 0.2104, 0.7481, 0.2493, 0.7703, 0.9088, 0.4274, 0.9332, 0.4619, 0.9703, 0.4645, 0.971, 0.4649, 0.1839, 0.6015, 0.07802, 0.6094, 0.1519, 0.7426, 0.2104, 0.7481, 0.8695, 0.3785, 0.9088, 0.4274, 0.971, 0.4649, 0.971, 0.3854, 0.9609, 0.961, 0.9609, 0.8073, 0.9335, 0.8079, 0.9236, 0.9619, 0.725, 0.3409, 0.7248, 0.3785, 0.762, 0.3785, 0.7879, 0.3035, 0.07802, 0.6094, 0.007088, 0.6336, 0.1144, 0.7448, 0.1519, 0.7426, 0.9335, 0.8079, 0.9609, 0.8073, 0.9575, 0.7544, 0.9302, 0.7551, 0.007088, 0.6336, 0.0, 0.7965, 0.04471, 0.8375, 0.1144, 0.7448, 0.9332, 0.4619, 0.9327, 0.5721, 0.96, 0.5739, 0.9703, 0.4645, 0.721, 0.2855, 0.7199, 0.1909, 0.6456, 0.1881, 0.6049, 0.2839, 0.721, 0.3785, 0.7469, 0.4048, 0.8693, 0.3989, 0.8695, 0.3809, 0.5717, 0.3906, 0.4656, 0.2916, 0.3119, 0.3882, 0.3164, 0.4147, 0.7888, 0.4869, 0.8178, 0.5694, 0.8682, 0.5633, 0.8676, 0.4803, 0.7469, 0.4048, 0.7888, 0.4869, 0.8676, 0.4803, 0.8693, 0.3989, 0.4656, 0.2916, 0.3813, 0.2254, 0.2881, 0.3091, 0.3119, 0.3882, 0.3168, 0.173, 0.299, 0.1637, 0.1988, 0.1877, 0.236, 0.239, 0.3813, 0.2254, 0.3168, 0.173, 0.236, 0.239, 0.2881, 0.3091, 0.7199, 0.1909, 0.7189, 0.1206, 0.6717, 0.113, 0.6456, 0.1881, 0.7185, 0.103, 0.7182, 0.078, 0.676, 0.07172, 0.6748, 0.09675, 0.7189, 0.1206, 0.7185, 0.103, 0.6748, 0.09675, 0.6717, 0.113, 0.8178, 0.5694, 0.8216, 0.6297, 0.8688, 0.6243, 0.8682, 0.5633, 0.8269, 0.6789, 0.8285, 0.7314, 0.8591, 0.7294, 0.8674, 0.7288, 0.8695, 0.6734, 0.8216, 0.6297, 0.8269, 0.6789, 0.8695, 0.6734, 0.8688, 0.6243, 0.299, 0.1637, 0.2749, 0.1481, 0.1633, 0.1476, 0.1988, 0.1877, 0.2749, 0.1481, 0.2444, 0.1047, 0.1682, 0.09098, 0.1633, 0.1476, 0.1811, 0.9994, 0.1811, 0.9363, 0.154, 0.938, 0.1506, 1.0, 0.2444, 0.1047, 0.2423, 0.08782, 0.2102, 0.03946, 0.1682, 0.09098, 0.1715, 0.9091, 0.1705, 0.8692, 0.1594, 0.8677, 0.1555, 0.8922, 0.1578, 0.8946, 0.1811, 0.9363, 0.1715, 0.9091, 0.1578, 0.8946, 0.154, 0.938, 0.2423, 0.08782, 0.2567, 0.05349, 0.2348, 0.03463, 0.2102, 0.03946, 0.2428, 0.8459, 0.2513, 0.8773, 0.2626, 0.8737, 0.2702, 0.8375, 0.2567, 0.05349, 0.2819, 0.01837, 0.2668, 0.01347, 0.2348, 0.03463, 0.2457, 0.8791, 0.2576, 0.9186, 0.2702, 0.9143, 0.2626, 0.8737, 0.2513, 0.8773, 0.5668, 0.6174, 0.5517, 0.5755, 0.3951, 0.7961, 0.4381, 0.7987, 0.8799, 0.218, 0.8695, 0.2546, 0.9916, 0.2547, 0.9548, 0.2181, 0.6778, 0.6237, 0.7134, 0.5792, 0.591, 0.5772, 0.6027, 0.6225, 0.9548, 0.2181, 0.9916, 0.2547, 1.0, 0.0, 0.9617, 0.00883, 0.9235, 0.1567, 0.9027, 0.1096, 0.8948, 0.1096, 0.8814, 0.1567, 0.8823, 0.9425, 0.9236, 0.918, 0.9236, 0.8123, 0.8823, 0.7544, 0.6027, 0.6225, 0.6039, 0.6829, 0.6461, 0.6836, 0.6778, 0.6237, 0.4381, 0.7987, 0.4994, 0.7841, 0.5717, 0.6823, 0.5668, 0.6174, 0.6959, 0.8436, 0.5826, 0.8436, 0.5826, 0.8621, 0.6959, 0.8621, 0.9273, 0.03918, 0.9037, 0.0807, 0.913, 0.09516, 0.9027, 0.1096, 0.9235, 0.1567, 0.8852, 0.03914, 0.8958, 0.0807, 0.9037, 0.0807, 0.9273, 0.03918, 0.8814, 0.1567, 0.8948, 0.1096, 0.8855, 0.09514, 0.8958, 0.0807, 0.8852, 0.03914, 0.2428, 0.9546, 0.2428, 0.8381, 0.2275, 0.8375, 0.2275, 0.9541, 0.3177, 0.8375, 0.3177, 0.9413, 0.3256, 0.9415, 0.3256, 0.8377, 0.2275, 0.9541, 0.2275, 0.8375, 0.2126, 0.8381, 0.2126, 0.9547, 0.2881, 0.9542, 0.2881, 0.8375, 0.2702, 0.8375, 0.2702, 0.9542, 0.1055, 0.8375, 0.0144, 0.8422, 0.0144, 0.8504, 0.1055, 0.8457, 0.0144, 0.8422, 3.164e-08, 0.838, 0.0, 0.8545, 0.0144, 0.8504, 0.5826, 0.8436, 0.5717, 0.8356, 0.5717, 0.8679, 0.5826, 0.8621, 0.0144, 0.8504, 0.0, 0.8545, 0.01452, 0.8763, 0.02335, 0.8613, 0.9512, 0.7418, 0.9512, 0.5739, 0.9353, 0.7356, 0.8695, 0.6359, 0.9353, 0.7356, 0.9257, 0.6982, 0.9286, 0.7399, 0.8695, 0.6359, 0.9007, 0.7183, 0.02335, 0.8613, 0.01452, 0.8763, 0.1031, 0.9633, 0.9512, 0.5739, 0.9257, 0.6982, 0.9353, 0.7356, 0.6959, 0.6925, 0.7099, 0.8379, 0.7099, 0.6836, 0.5826, 0.8436, 0.5736, 0.6836, 0.5717, 0.8356, 0.7099, 0.7156, 0.7189, 0.8202, 0.7189, 0.6836, 0.9353, 0.7356, 0.8695, 0.6359, 0.9286, 0.7399, 0.7439, 0.8861, 0.8823, 0.933, 0.7867, 0.8753, 0.8744, 0.8585, 0.7901, 0.8429, 0.8823, 0.7544, 0.7437, 0.8287, 0.721, 0.8485, 0.7211, 0.865, 0.1292, 0.8835, 0.1055, 0.8767, 0.1268, 0.9464, 0.1506, 0.953, 0.333, 0.8383, 0.3291, 0.8633, 0.3367, 0.8633, 0.3357, 0.8375, 0.7159, 0.8657, 0.7179, 0.8221, 0.7104, 0.8202, 0.7099, 0.867, 0.7179, 0.9275, 0.7159, 0.8657, 0.7099, 0.867, 0.7133, 0.929, 0.8591, 0.7294, 0.8626, 0.7544, 0.8673, 0.7538, 0.8674, 0.7288, 0.1506, 0.8445, 0.1272, 0.8375, 0.1055, 0.8767, 0.1292, 0.8835, 0.3542, 0.8523, 0.3542, 0.8375, 0.3487, 0.8379, 0.3483, 0.8526, 0.3177, 0.8585, 0.3071, 0.8375, 0.3039, 0.9039, 0.3177, 0.8957, 0.7186, 0.02187, 0.7194, 0.0, 0.7132, 0.0005746, 0.6848, 0.003209, 0.6804, 0.01904, 0.7182, 0.078, 0.7186, 0.02187, 0.6804, 0.01904, 0.676, 0.07172, 0.2576, 0.9186, 0.2642, 0.9393, 0.2702, 0.9143, 0.1705, 0.8692, 0.1637, 0.8375, 0.1594, 0.8677, 0.2819, 0.01837, 0.2966, 0.003023, 0.2926, 0.0, 0.2668, 0.01347, 0.3429, 0.8608, 0.3429, 0.8375, 0.3367, 0.8603, 0.3291, 0.8942, 0.3283, 0.8637, 0.3256, 0.8635, 0.3283, 0.8637, 0.3291, 0.8375, 0.3256, 0.8635, 0.3071, 0.8375, 0.2881, 0.862, 0.2887, 0.8917, 0.3039, 0.9039, 0.3483, 0.8581, 0.3451, 0.8375, 0.3429, 0.8581])
me_cube_002.materials.append(mat_material)
me_cube_002.use_remesh_preserve_volume = False
me_cube_002.use_remesh_preserve_attributes = False
me_cube_002.use_mirror_vertex_groups = False
me_cube_002.use_paint_bone_selection = False
me_cube_002.use_paint_mask = True
me_cube_002.update()
arm_armature = bpy.data.armatures.new('Armature')  # bones are not reproduced

# ---- objects
ob_cube = bpy.data.objects.new('Cube', me_cube)
ob_lamp = bpy.data.objects.new('Lamp', light_lamp)
ob_camera = bpy.data.objects.new('Camera', cam_camera)
ob_armature = bpy.data.objects.new('Armature', arm_armature)
ob_cube_001 = bpy.data.objects.new('Cube.001', me_cube_002)

# ---- transforms, parenting, visibility, modifiers, constraints
ob_cube.location = (0.0, 0.0, 3.198)
ob_cube.lock_rotations_4d = False
ob_cube.empty_display_type = 'ARROWS'
ob_cube.lineart.crease_threshold = 0.0
_m = ob_cube.modifiers.new('Mirror', 'MIRROR')
_m.use_clip = True
_m = ob_cube.modifiers.new('Decimate', 'DECIMATE')
_m.ratio = 0.6299
ob_lamp.location = (4.076, 1.005, 5.904)
ob_lamp.rotation_euler = (0.6503, 0.05522, 1.866)
ob_lamp.lock_rotations_4d = False
ob_lamp.empty_display_type = 'ARROWS'
ob_lamp.color = (0.0, 0.0, 0.0, 0.0)
ob_lamp.lineart.crease_threshold = 0.0
ob_camera.location = (7.481, -6.508, 5.344)
ob_camera.rotation_euler = (1.109, 0.01082, 0.8149)
ob_camera.lock_rotations_4d = False
ob_camera.empty_display_type = 'ARROWS'
ob_camera.color = (0.0, 0.0, 0.0, 0.0)
ob_camera.display_type = 'WIRE'
ob_camera.lineart.crease_threshold = 0.0
ob_armature.location = (0.0, 0.0, 3.198)
ob_armature.show_in_front = True
ob_armature.lineart.crease_threshold = 0.0
ob_cube_001.location = (0.0, 0.0, 2.584)
ob_cube_001.lock_rotations_4d = False
ob_cube_001.empty_display_type = 'ARROWS'
ob_cube_001.lineart.crease_threshold = 0.0
_m = ob_cube_001.modifiers.new('Decimate', 'DECIMATE')
_m.ratio = 0.6299

# ---- collection membership
col_collection_1.objects.link(ob_cube)
col_collection_1.objects.link(ob_lamp)
col_collection_1.objects.link(ob_camera)
col_collection_2.objects.link(ob_armature)
col_collection_2.objects.link(ob_cube_001)

# ---- scene / render settings (as saved in the file)
scene.camera = ob_camera
scene.frame_start = 1; scene.frame_end = 250; scene.frame_set(1)
scene.render.engine = 'BLENDER_EEVEE_NEXT'
scene.render.resolution_percentage = 50
scene.render.dither_intensity = 0.0
scene.cycles.use_denoising = False
scene.cycles.samples = 10
scene.cycles.sampling_pattern = 'TABULATED_SOBOL'
scene.cycles.light_sampling_threshold = 0.0
scene.cycles.use_adaptive_sampling = False
scene.cycles.use_light_tree = False
scene.cycles.blur_glossy = 0.0
scene.cycles.pixel_filter_type = 'GAUSSIAN'
scene.cycles.sample_clamp_indirect = 0.0
scene.view_settings.view_transform = 'Standard'
bpy.context.view_layer.update()
